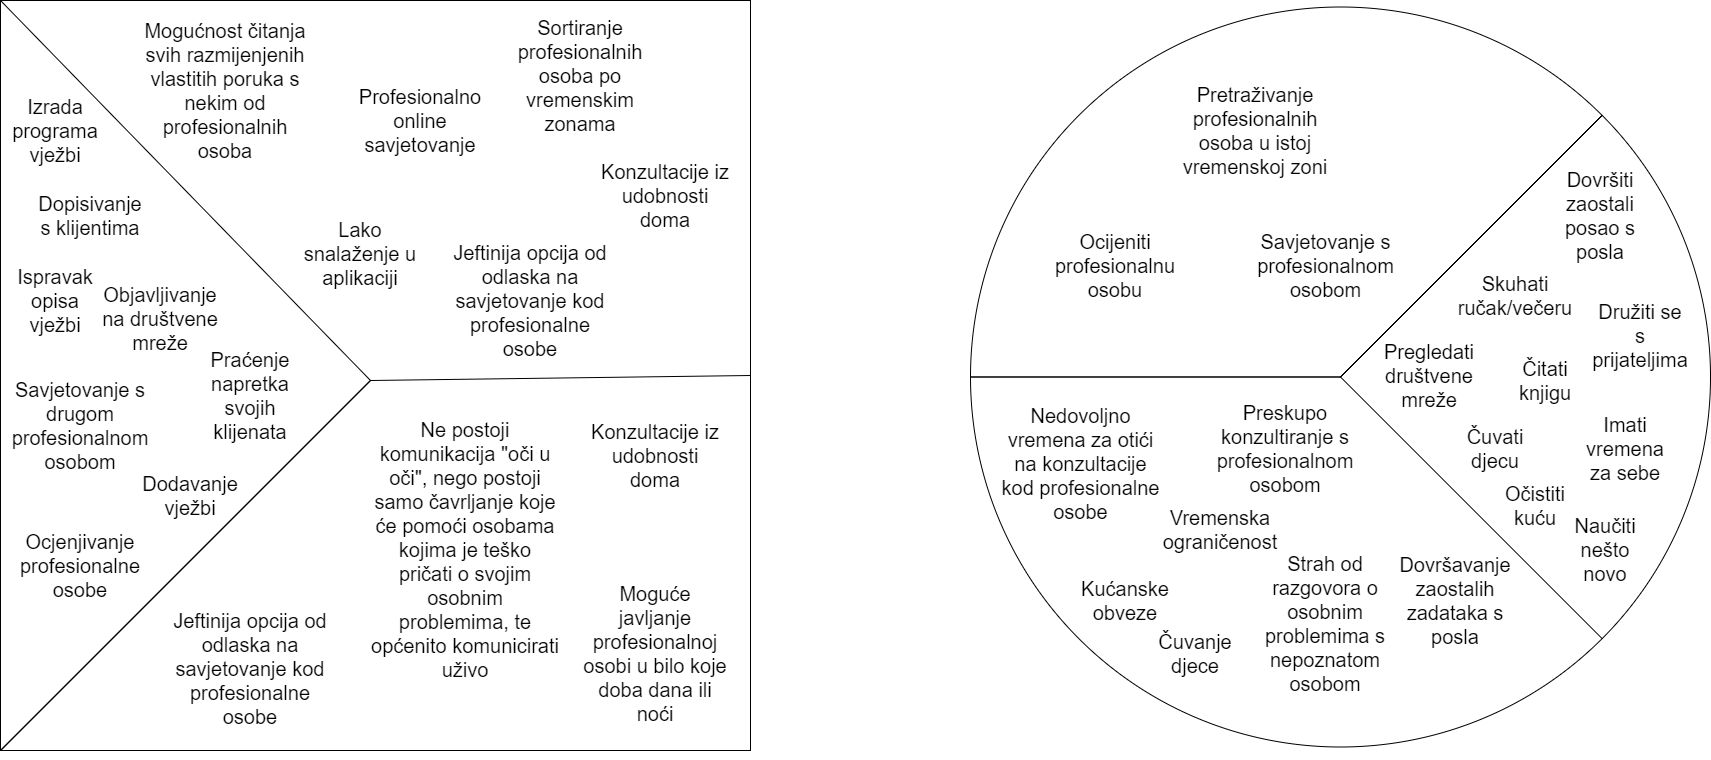

The diagram above was exported from draw.io. Its source (the exported page's mxGraphModel, read from the mxfile embedded in the PNG):
<mxGraphModel dx="1943" dy="1064" grid="1" gridSize="10" guides="1" tooltips="1" connect="1" arrows="1" fold="1" page="1" pageScale="1" pageWidth="827" pageHeight="1169" math="0" shadow="0">
  <root>
    <mxCell id="0" />
    <mxCell id="1" parent="0" />
    <mxCell id="OzkYmufCd8_LTvys4DH2-1" style="edgeStyle=none;rounded=0;orthogonalLoop=1;jettySize=auto;html=1;exitX=1;exitY=0.5;exitDx=0;exitDy=0;" edge="1" parent="1" source="OzkYmufCd8_LTvys4DH2-2">
      <mxGeometry relative="1" as="geometry">
        <mxPoint x="520" y="980" as="targetPoint" />
      </mxGeometry>
    </mxCell>
    <mxCell id="OzkYmufCd8_LTvys4DH2-2" value="" style="whiteSpace=wrap;html=1;aspect=fixed;" vertex="1" parent="1">
      <mxGeometry x="170" y="580" width="750" height="750" as="geometry" />
    </mxCell>
    <mxCell id="OzkYmufCd8_LTvys4DH2-3" style="edgeStyle=none;rounded=0;orthogonalLoop=1;jettySize=auto;html=1;exitX=1;exitY=1;exitDx=0;exitDy=0;endArrow=none;endFill=0;" edge="1" parent="1" source="OzkYmufCd8_LTvys4DH2-5">
      <mxGeometry relative="1" as="geometry">
        <mxPoint x="1510" y="956.5" as="targetPoint" />
      </mxGeometry>
    </mxCell>
    <mxCell id="OzkYmufCd8_LTvys4DH2-4" style="edgeStyle=none;rounded=0;orthogonalLoop=1;jettySize=auto;html=1;exitX=1;exitY=1;exitDx=0;exitDy=0;endArrow=none;endFill=0;" edge="1" parent="1" source="OzkYmufCd8_LTvys4DH2-5">
      <mxGeometry relative="1" as="geometry">
        <mxPoint x="1510" y="956.5" as="targetPoint" />
      </mxGeometry>
    </mxCell>
    <mxCell id="OzkYmufCd8_LTvys4DH2-5" value="" style="ellipse;whiteSpace=wrap;html=1;aspect=fixed;" vertex="1" parent="1">
      <mxGeometry x="1140" y="586.5" width="740" height="740" as="geometry" />
    </mxCell>
    <mxCell id="OzkYmufCd8_LTvys4DH2-6" style="edgeStyle=none;rounded=0;orthogonalLoop=1;jettySize=auto;html=1;exitX=0;exitY=0;exitDx=0;exitDy=0;endArrow=none;endFill=0;" edge="1" parent="1" source="OzkYmufCd8_LTvys4DH2-2" target="OzkYmufCd8_LTvys4DH2-2">
      <mxGeometry relative="1" as="geometry">
        <Array as="points">
          <mxPoint x="540" y="960" />
        </Array>
      </mxGeometry>
    </mxCell>
    <mxCell id="OzkYmufCd8_LTvys4DH2-7" style="edgeStyle=none;rounded=0;orthogonalLoop=1;jettySize=auto;html=1;endArrow=none;endFill=0;exitX=1;exitY=0.5;exitDx=0;exitDy=0;" edge="1" parent="1" source="OzkYmufCd8_LTvys4DH2-2" target="OzkYmufCd8_LTvys4DH2-2">
      <mxGeometry relative="1" as="geometry">
        <mxPoint x="910" y="960" as="sourcePoint" />
        <Array as="points">
          <mxPoint x="540" y="960" />
        </Array>
      </mxGeometry>
    </mxCell>
    <mxCell id="OzkYmufCd8_LTvys4DH2-8" style="edgeStyle=none;rounded=0;orthogonalLoop=1;jettySize=auto;html=1;exitX=1;exitY=1;exitDx=0;exitDy=0;" edge="1" parent="1" source="OzkYmufCd8_LTvys4DH2-2" target="OzkYmufCd8_LTvys4DH2-2">
      <mxGeometry relative="1" as="geometry" />
    </mxCell>
    <mxCell id="OzkYmufCd8_LTvys4DH2-9" style="edgeStyle=none;rounded=0;orthogonalLoop=1;jettySize=auto;html=1;exitX=1;exitY=0;exitDx=0;exitDy=0;endArrow=none;endFill=0;entryX=1;entryY=0;entryDx=0;entryDy=0;" edge="1" parent="1" source="OzkYmufCd8_LTvys4DH2-5" target="OzkYmufCd8_LTvys4DH2-5">
      <mxGeometry relative="1" as="geometry">
        <Array as="points">
          <mxPoint x="1510" y="956.5" />
        </Array>
      </mxGeometry>
    </mxCell>
    <mxCell id="OzkYmufCd8_LTvys4DH2-10" style="edgeStyle=none;rounded=0;orthogonalLoop=1;jettySize=auto;html=1;exitX=0;exitY=0.5;exitDx=0;exitDy=0;endArrow=none;endFill=0;" edge="1" parent="1" source="OzkYmufCd8_LTvys4DH2-5">
      <mxGeometry relative="1" as="geometry">
        <mxPoint x="1140" y="956.5" as="targetPoint" />
        <Array as="points">
          <mxPoint x="1510" y="956.5" />
        </Array>
      </mxGeometry>
    </mxCell>
    <mxCell id="OzkYmufCd8_LTvys4DH2-11" style="edgeStyle=none;rounded=0;orthogonalLoop=1;jettySize=auto;html=1;exitX=1;exitY=1;exitDx=0;exitDy=0;endArrow=none;endFill=0;" edge="1" parent="1" source="OzkYmufCd8_LTvys4DH2-5" target="OzkYmufCd8_LTvys4DH2-5">
      <mxGeometry relative="1" as="geometry" />
    </mxCell>
    <mxCell id="OzkYmufCd8_LTvys4DH2-12" style="edgeStyle=none;rounded=0;orthogonalLoop=1;jettySize=auto;html=1;exitX=1;exitY=1;exitDx=0;exitDy=0;endArrow=none;endFill=0;entryX=1;entryY=0;entryDx=0;entryDy=0;" edge="1" parent="1" source="OzkYmufCd8_LTvys4DH2-5" target="OzkYmufCd8_LTvys4DH2-5">
      <mxGeometry relative="1" as="geometry">
        <Array as="points">
          <mxPoint x="1510" y="956.5" />
        </Array>
      </mxGeometry>
    </mxCell>
    <mxCell id="OzkYmufCd8_LTvys4DH2-67" value="Dopisivanje s klijentima" style="text;html=1;strokeColor=none;fillColor=none;align=center;verticalAlign=middle;whiteSpace=wrap;rounded=0;fontSize=20;" vertex="1" parent="1">
      <mxGeometry x="200" y="760" width="120" height="70" as="geometry" />
    </mxCell>
    <mxCell id="OzkYmufCd8_LTvys4DH2-68" value="Izrada programa vježbi" style="text;html=1;strokeColor=none;fillColor=none;align=center;verticalAlign=middle;whiteSpace=wrap;rounded=0;fontSize=20;" vertex="1" parent="1">
      <mxGeometry x="170" y="675" width="110" height="70" as="geometry" />
    </mxCell>
    <mxCell id="OzkYmufCd8_LTvys4DH2-69" value="Ispravak opisa vježbi" style="text;html=1;strokeColor=none;fillColor=none;align=center;verticalAlign=middle;whiteSpace=wrap;rounded=0;fontSize=20;" vertex="1" parent="1">
      <mxGeometry x="180" y="840" width="90" height="80" as="geometry" />
    </mxCell>
    <mxCell id="OzkYmufCd8_LTvys4DH2-70" value="Dodavanje vježbi" style="text;html=1;strokeColor=none;fillColor=none;align=center;verticalAlign=middle;whiteSpace=wrap;rounded=0;fontSize=20;" vertex="1" parent="1">
      <mxGeometry x="305" y="1045" width="110" height="60" as="geometry" />
    </mxCell>
    <mxCell id="OzkYmufCd8_LTvys4DH2-71" value="Praćenje napretka svojih klijenata" style="text;html=1;strokeColor=none;fillColor=none;align=center;verticalAlign=middle;whiteSpace=wrap;rounded=0;fontSize=20;" vertex="1" parent="1">
      <mxGeometry x="365" y="915" width="110" height="120" as="geometry" />
    </mxCell>
    <mxCell id="OzkYmufCd8_LTvys4DH2-88" value="Objavljivanje na društvene mreže" style="text;html=1;strokeColor=none;fillColor=none;align=center;verticalAlign=middle;whiteSpace=wrap;rounded=0;fontSize=20;" vertex="1" parent="1">
      <mxGeometry x="270" y="837.5" width="120" height="120" as="geometry" />
    </mxCell>
    <mxCell id="OzkYmufCd8_LTvys4DH2-89" value="Savjetovanje s drugom profesionalnom osobom" style="text;html=1;strokeColor=none;fillColor=none;align=center;verticalAlign=middle;whiteSpace=wrap;rounded=0;fontSize=20;" vertex="1" parent="1">
      <mxGeometry x="180" y="945" width="140" height="120" as="geometry" />
    </mxCell>
    <mxCell id="OzkYmufCd8_LTvys4DH2-90" value="Dovršiti zaostali posao s posla" style="text;html=1;strokeColor=none;fillColor=none;align=center;verticalAlign=middle;whiteSpace=wrap;rounded=0;fontSize=20;" vertex="1" parent="1">
      <mxGeometry x="1720" y="740" width="100" height="110" as="geometry" />
    </mxCell>
    <mxCell id="OzkYmufCd8_LTvys4DH2-91" value="Skuhati ručak/večeru" style="text;html=1;strokeColor=none;fillColor=none;align=center;verticalAlign=middle;whiteSpace=wrap;rounded=0;fontSize=20;" vertex="1" parent="1">
      <mxGeometry x="1620" y="840" width="130" height="70" as="geometry" />
    </mxCell>
    <mxCell id="OzkYmufCd8_LTvys4DH2-92" value="Čuvati djecu" style="text;html=1;strokeColor=none;fillColor=none;align=center;verticalAlign=middle;whiteSpace=wrap;rounded=0;fontSize=20;" vertex="1" parent="1">
      <mxGeometry x="1620" y="1000" width="90" height="55" as="geometry" />
    </mxCell>
    <mxCell id="OzkYmufCd8_LTvys4DH2-93" value="Družiti se s prijateljima" style="text;html=1;strokeColor=none;fillColor=none;align=center;verticalAlign=middle;whiteSpace=wrap;rounded=0;fontSize=20;" vertex="1" parent="1">
      <mxGeometry x="1760" y="870" width="100" height="90" as="geometry" />
    </mxCell>
    <mxCell id="OzkYmufCd8_LTvys4DH2-94" value="Čitati knjigu" style="text;html=1;strokeColor=none;fillColor=none;align=center;verticalAlign=middle;whiteSpace=wrap;rounded=0;fontSize=20;" vertex="1" parent="1">
      <mxGeometry x="1670" y="925" width="90" height="70" as="geometry" />
    </mxCell>
    <mxCell id="OzkYmufCd8_LTvys4DH2-95" value="Imati vremena za sebe" style="text;html=1;strokeColor=none;fillColor=none;align=center;verticalAlign=middle;whiteSpace=wrap;rounded=0;fontSize=20;" vertex="1" parent="1">
      <mxGeometry x="1750" y="982.5" width="90" height="90" as="geometry" />
    </mxCell>
    <mxCell id="OzkYmufCd8_LTvys4DH2-96" value="Pregledati društvene mreže" style="text;html=1;strokeColor=none;fillColor=none;align=center;verticalAlign=middle;whiteSpace=wrap;rounded=0;fontSize=20;" vertex="1" parent="1">
      <mxGeometry x="1544" y="915" width="110" height="80" as="geometry" />
    </mxCell>
    <mxCell id="OzkYmufCd8_LTvys4DH2-97" value="Očistiti kuću" style="text;html=1;strokeColor=none;fillColor=none;align=center;verticalAlign=middle;whiteSpace=wrap;rounded=0;fontSize=20;" vertex="1" parent="1">
      <mxGeometry x="1670" y="1060" width="70" height="50" as="geometry" />
    </mxCell>
    <mxCell id="OzkYmufCd8_LTvys4DH2-98" value="Naučiti nešto novo" style="text;html=1;strokeColor=none;fillColor=none;align=center;verticalAlign=middle;whiteSpace=wrap;rounded=0;fontSize=20;" vertex="1" parent="1">
      <mxGeometry x="1730" y="1088" width="90" height="81" as="geometry" />
    </mxCell>
    <mxCell id="OzkYmufCd8_LTvys4DH2-99" value="Nedovoljno vremena za otići na konzultacije kod profesionalne osobe" style="text;html=1;strokeColor=none;fillColor=none;align=center;verticalAlign=middle;whiteSpace=wrap;rounded=0;fontSize=20;" vertex="1" parent="1">
      <mxGeometry x="1170" y="965" width="161" height="155" as="geometry" />
    </mxCell>
    <mxCell id="OzkYmufCd8_LTvys4DH2-100" value="Preskupo konzultiranje s profesionalnom osobom" style="text;html=1;strokeColor=none;fillColor=none;align=center;verticalAlign=middle;whiteSpace=wrap;rounded=0;fontSize=20;" vertex="1" parent="1">
      <mxGeometry x="1380" y="957.5" width="150" height="140" as="geometry" />
    </mxCell>
    <mxCell id="OzkYmufCd8_LTvys4DH2-101" value="Čuvanje djece" style="text;html=1;strokeColor=none;fillColor=none;align=center;verticalAlign=middle;whiteSpace=wrap;rounded=0;fontSize=20;" vertex="1" parent="1">
      <mxGeometry x="1320" y="1200" width="90" height="65" as="geometry" />
    </mxCell>
    <mxCell id="OzkYmufCd8_LTvys4DH2-103" value="Kućanske obveze" style="text;html=1;strokeColor=none;fillColor=none;align=center;verticalAlign=middle;whiteSpace=wrap;rounded=0;fontSize=20;" vertex="1" parent="1">
      <mxGeometry x="1250" y="1150" width="90" height="60" as="geometry" />
    </mxCell>
    <mxCell id="OzkYmufCd8_LTvys4DH2-104" value="Dovršavanje zaostalih zadataka s posla" style="text;html=1;strokeColor=none;fillColor=none;align=center;verticalAlign=middle;whiteSpace=wrap;rounded=0;fontSize=20;" vertex="1" parent="1">
      <mxGeometry x="1560" y="1132.5" width="130" height="95" as="geometry" />
    </mxCell>
    <mxCell id="OzkYmufCd8_LTvys4DH2-105" value="Strah od razgovora o osobnim problemima s nepoznatom osobom" style="text;html=1;strokeColor=none;fillColor=none;align=center;verticalAlign=middle;whiteSpace=wrap;rounded=0;fontSize=20;" vertex="1" parent="1">
      <mxGeometry x="1420" y="1122.5" width="150" height="160" as="geometry" />
    </mxCell>
    <mxCell id="OzkYmufCd8_LTvys4DH2-106" value="Ocijeniti profesionalnu osobu" style="text;html=1;strokeColor=none;fillColor=none;align=center;verticalAlign=middle;whiteSpace=wrap;rounded=0;fontSize=20;" vertex="1" parent="1">
      <mxGeometry x="1220" y="800" width="130" height="90" as="geometry" />
    </mxCell>
    <mxCell id="OzkYmufCd8_LTvys4DH2-107" value="Pretraživanje profesionalnih osoba u istoj vremenskoj zoni" style="text;html=1;strokeColor=none;fillColor=none;align=center;verticalAlign=middle;whiteSpace=wrap;rounded=0;fontSize=20;" vertex="1" parent="1">
      <mxGeometry x="1340" y="650" width="170" height="120" as="geometry" />
    </mxCell>
    <mxCell id="OzkYmufCd8_LTvys4DH2-108" value="Savjetovanje s profesionalnom osobom" style="text;html=1;strokeColor=none;fillColor=none;align=center;verticalAlign=middle;whiteSpace=wrap;rounded=0;fontSize=20;" vertex="1" parent="1">
      <mxGeometry x="1419.5" y="800" width="151" height="90" as="geometry" />
    </mxCell>
    <mxCell id="OzkYmufCd8_LTvys4DH2-110" value="Lako snalaženje u aplikaciji" style="text;html=1;strokeColor=none;fillColor=none;align=center;verticalAlign=middle;whiteSpace=wrap;rounded=0;fontSize=20;" vertex="1" parent="1">
      <mxGeometry x="460" y="796.5" width="140" height="73.5" as="geometry" />
    </mxCell>
    <mxCell id="OzkYmufCd8_LTvys4DH2-111" value="Sortiranje profesionalnih osoba po vremenskim zonama" style="text;html=1;strokeColor=none;fillColor=none;align=center;verticalAlign=middle;whiteSpace=wrap;rounded=0;fontSize=20;" vertex="1" parent="1">
      <mxGeometry x="680" y="590" width="140" height="130" as="geometry" />
    </mxCell>
    <mxCell id="OzkYmufCd8_LTvys4DH2-112" value="Profesionalno online savjetovanje" style="text;html=1;strokeColor=none;fillColor=none;align=center;verticalAlign=middle;whiteSpace=wrap;rounded=0;fontSize=20;" vertex="1" parent="1">
      <mxGeometry x="510" y="660" width="160" height="80" as="geometry" />
    </mxCell>
    <mxCell id="OzkYmufCd8_LTvys4DH2-113" value="Jeftinija opcija od odlaska na savjetovanje kod profesionalne osobe" style="text;html=1;strokeColor=none;fillColor=none;align=center;verticalAlign=middle;whiteSpace=wrap;rounded=0;fontSize=20;" vertex="1" parent="1">
      <mxGeometry x="610" y="815" width="180" height="130" as="geometry" />
    </mxCell>
    <mxCell id="OzkYmufCd8_LTvys4DH2-114" value="Konzultacije iz udobnosti doma" style="text;html=1;strokeColor=none;fillColor=none;align=center;verticalAlign=middle;whiteSpace=wrap;rounded=0;fontSize=20;" vertex="1" parent="1">
      <mxGeometry x="770" y="740" width="130" height="70" as="geometry" />
    </mxCell>
    <mxCell id="OzkYmufCd8_LTvys4DH2-115" value="Mogućnost čitanja svih razmijenjenih vlastitih poruka s nekim od profesionalnih osoba" style="text;html=1;strokeColor=none;fillColor=none;align=center;verticalAlign=middle;whiteSpace=wrap;rounded=0;fontSize=20;" vertex="1" parent="1">
      <mxGeometry x="305" y="600" width="180" height="140" as="geometry" />
    </mxCell>
    <mxCell id="OzkYmufCd8_LTvys4DH2-116" value="Konzultacije iz udobnosti doma" style="text;html=1;strokeColor=none;fillColor=none;align=center;verticalAlign=middle;whiteSpace=wrap;rounded=0;fontSize=20;" vertex="1" parent="1">
      <mxGeometry x="760" y="1000" width="130" height="70" as="geometry" />
    </mxCell>
    <mxCell id="OzkYmufCd8_LTvys4DH2-118" value="Jeftinija opcija od odlaska na savjetovanje kod profesionalne osobe" style="text;html=1;strokeColor=none;fillColor=none;align=center;verticalAlign=middle;whiteSpace=wrap;rounded=0;fontSize=20;" vertex="1" parent="1">
      <mxGeometry x="330" y="1182.5" width="180" height="130" as="geometry" />
    </mxCell>
    <mxCell id="OzkYmufCd8_LTvys4DH2-119" value="Ne postoji komunikacija &quot;oči u oči&quot;, nego postoji samo čavrljanje koje će pomoći osobama kojima je teško pričati o svojim osobnim problemima, te općenito komunicirati uživo" style="text;html=1;strokeColor=none;fillColor=none;align=center;verticalAlign=middle;whiteSpace=wrap;rounded=0;fontSize=20;" vertex="1" parent="1">
      <mxGeometry x="540" y="986" width="190" height="285" as="geometry" />
    </mxCell>
    <mxCell id="OzkYmufCd8_LTvys4DH2-120" value="Moguće javljanje profesionalnoj osobi u bilo koje doba dana ili noći" style="text;html=1;strokeColor=none;fillColor=none;align=center;verticalAlign=middle;whiteSpace=wrap;rounded=0;fontSize=20;" vertex="1" parent="1">
      <mxGeometry x="750" y="1161.25" width="150" height="142.5" as="geometry" />
    </mxCell>
    <mxCell id="OzkYmufCd8_LTvys4DH2-121" value="Vremenska ograničenost" style="text;html=1;strokeColor=none;fillColor=none;align=center;verticalAlign=middle;whiteSpace=wrap;rounded=0;fontSize=20;" vertex="1" parent="1">
      <mxGeometry x="1320" y="1080" width="140" height="57" as="geometry" />
    </mxCell>
    <mxCell id="OzkYmufCd8_LTvys4DH2-122" value="Ocjenjivanje profesionalne osobe" style="text;html=1;strokeColor=none;fillColor=none;align=center;verticalAlign=middle;whiteSpace=wrap;rounded=0;fontSize=20;" vertex="1" parent="1">
      <mxGeometry x="180" y="1110" width="140" height="70" as="geometry" />
    </mxCell>
  </root>
</mxGraphModel>